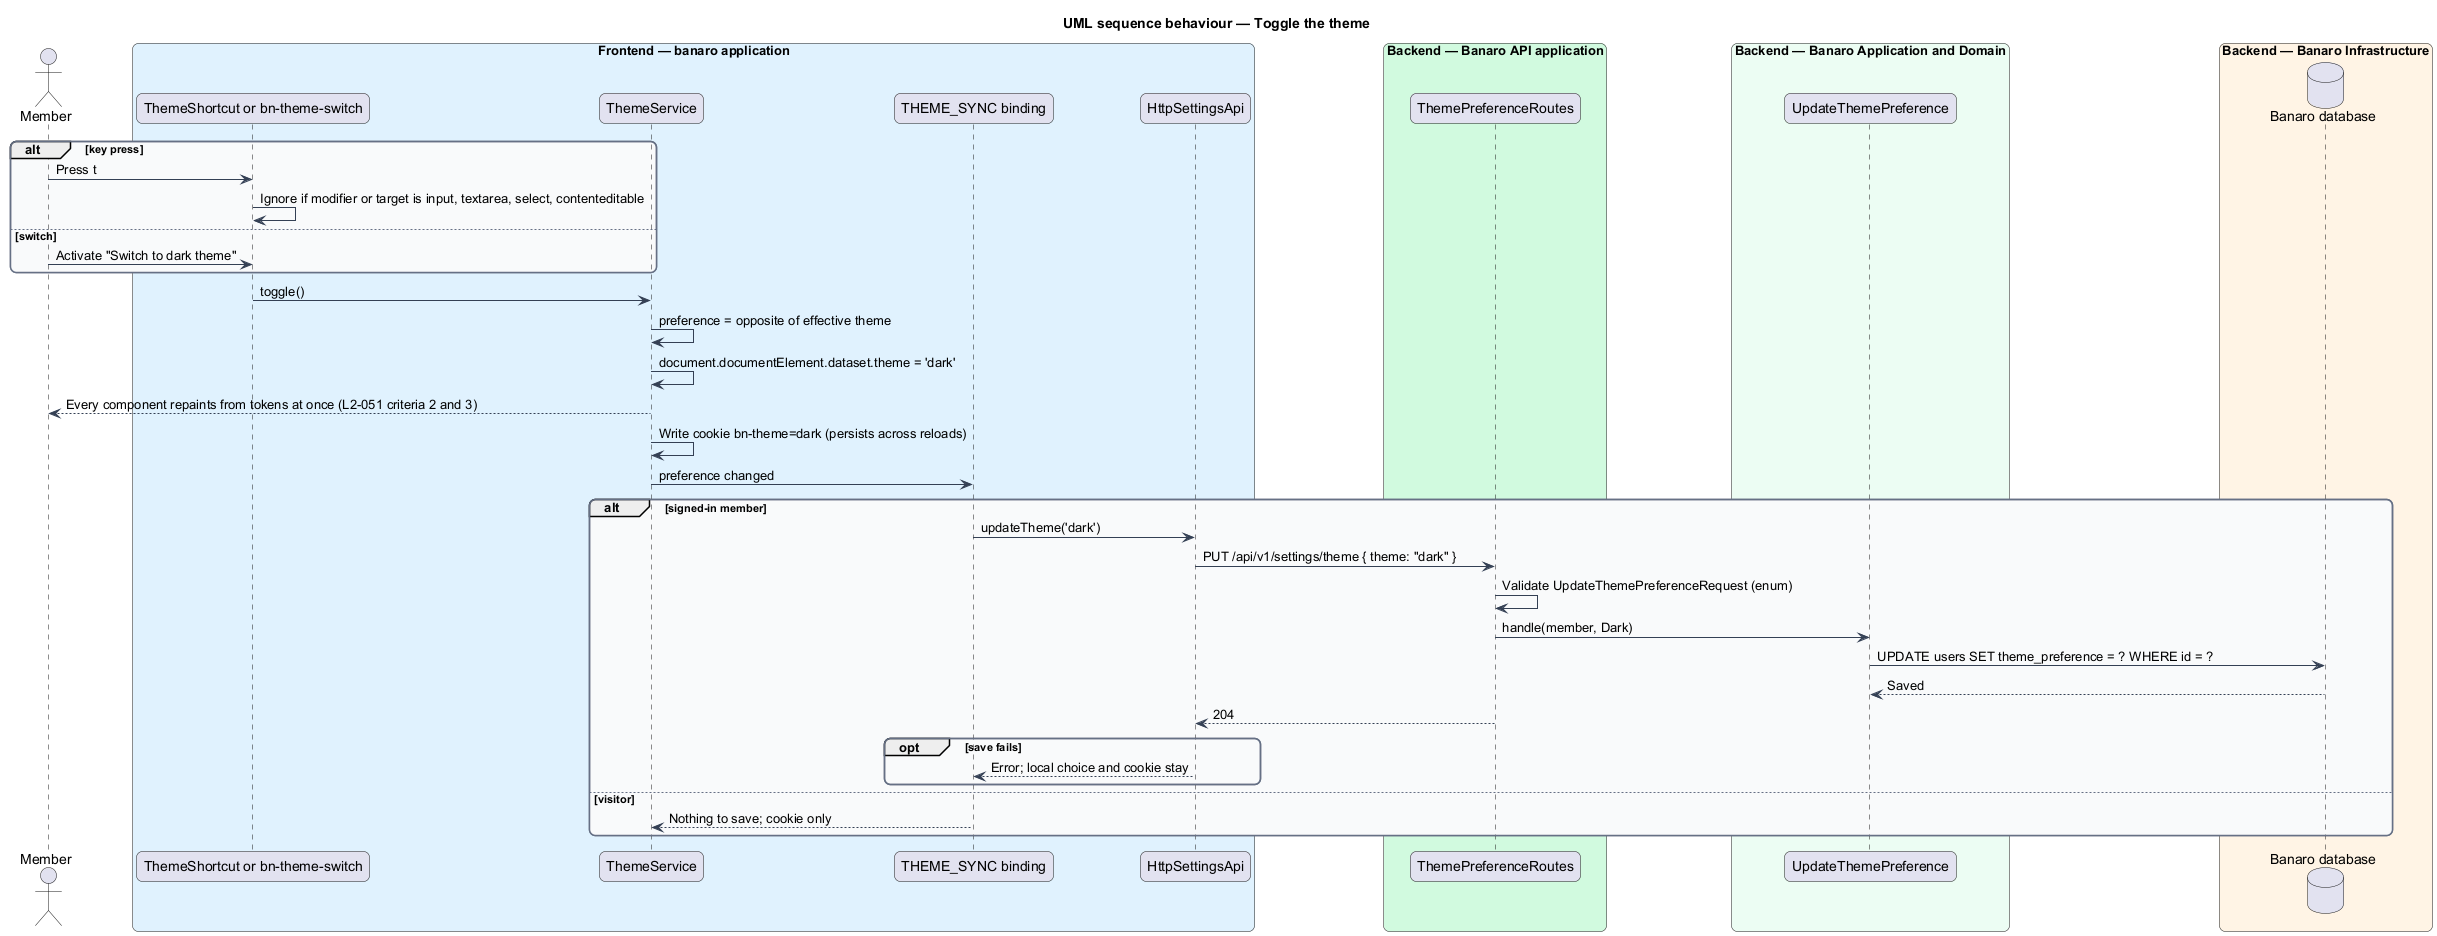

The diagram above was rendered by PlantUML. Its source (embedded in the PNG):
@startuml
title UML sequence behaviour — Toggle the theme
skinparam backgroundColor #FFFFFF
skinparam shadowing false
skinparam roundcorner 12
skinparam defaultFontName Arial
skinparam ArrowColor #344054
skinparam rectangle {
  BorderColor #344054
  FontColor #101828
}
skinparam package {
  BorderColor #667085
  FontColor #101828
  BackgroundColor #F9FAFB
}
actor "Member" as actor
box "Frontend — banaro application" #E0F2FE
  participant "ThemeShortcut or bn-theme-switch" as trigger
  participant "ThemeService" as theme
  participant "THEME_SYNC binding" as sync
  participant "HttpSettingsApi" as client
end box
box "Backend — Banaro API application" #D1FADF
  participant "ThemePreferenceRoutes" as controller
end box
box "Backend — Banaro Application and Domain" #ECFDF3
  participant "UpdateThemePreference" as action
end box
box "Backend — Banaro Infrastructure" #FFF4E5
  database "Banaro database" as db
end box

alt key press
  actor -> trigger : Press t
  trigger -> trigger : Ignore if modifier or target is input, textarea, select, contenteditable
else switch
  actor -> trigger : Activate "Switch to dark theme"
end
trigger -> theme : toggle()
theme -> theme : preference = opposite of effective theme
theme -> theme : document.documentElement.dataset.theme = 'dark'
theme --> actor : Every component repaints from tokens at once (L2-051 criteria 2 and 3)
theme -> theme : Write cookie bn-theme=dark (persists across reloads)
theme -> sync : preference changed
alt signed-in member
  sync -> client : updateTheme('dark')
  client -> controller : PUT /api/v1/settings/theme { theme: "dark" }
  controller -> controller : Validate UpdateThemePreferenceRequest (enum)
  controller -> action : handle(member, Dark)
  action -> db : UPDATE users SET theme_preference = ? WHERE id = ?
  db --> action : Saved
  controller --> client : 204
  opt save fails
    client --> sync : Error; local choice and cookie stay
  end
else visitor
  sync --> theme : Nothing to save; cookie only
end
@enduml